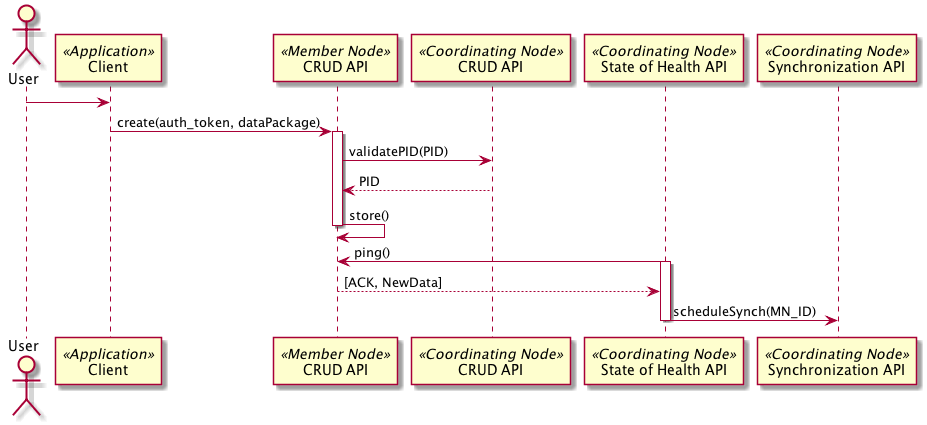

The diagram above was rendered by PlantUML. Its source (embedded in the PNG):
@startuml images/04_seq.png
Actor User
participant "Client" as app_client << Application >>
User -> app_client

participant "CRUD API" as m_crud << Member Node >>
app_client -> m_crud: create(auth_token, dataPackage)
activate m_crud
participant "CRUD API" as c_crud << Coordinating Node >>
  m_crud -> c_crud: validatePID(PID)
  m_crud <-- c_crud: PID
  m_crud -> m_crud: store()
deactivate m_crud

participant "State of Health API" as c_health << Coordinating Node >>
c_health -> m_crud: ping()
activate c_health
  c_health <-- m_crud: [ACK, NewData]
participant "Synchronization API" as c_sync << Coordinating Node >>
  c_health -> c_sync: scheduleSynch(MN_ID)
deactivate c_health
@enduml